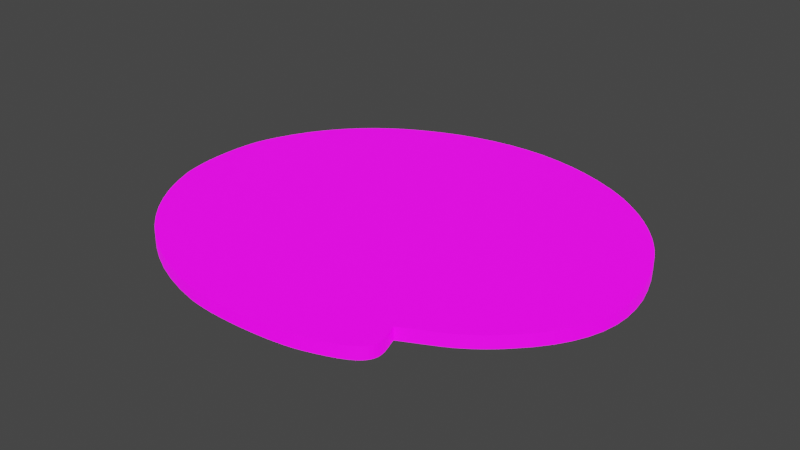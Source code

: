 # Source: UVMap.blend  (saved by Blender 2.93.20; exported with 4.5.12 LTS)
import bpy
from mathutils import Matrix  # noqa: F401  (used for matrix-valued properties, if any)

bpy.ops.wm.read_factory_settings(use_empty=True)
scene = bpy.context.scene
scene.name = 'Scene'

# ---- collections
col_stencil_svg = bpy.data.collections.new('Stencil.svg'); scene.collection.children.link(col_stencil_svg)

# ---- images (referenced by path relative to the original .blend; pixels are not part of the script)
import os
ASSET_DIR = os.environ.get("B2B_ASSET_DIR", "")  # directory of the original .blend (textures are referenced by path, not embedded)
HERE = os.path.dirname(os.path.abspath(__file__))  # packed textures are extracted next to this script under _unpacked/

def load_image(name, relpath, width, height, colorspace="sRGB"):
    """Load a texture the original file referenced (path relative to the .blend, or extracted next to this script)."""
    p = next((c for c in (os.path.join(HERE, relpath), os.path.join(ASSET_DIR, relpath)) if relpath and os.path.exists(c)), "")
    if p:
        img = bpy.data.images.load(p, check_existing=True)
        img.name = name
    else:  # same state as the original file: an image datablock whose file is absent (Cycles renders it pink)
        img = bpy.data.images.new(name, width, height)
        img.source = "FILE"
        img.filepath = "//" + (relpath or name)
    img.colorspace_settings.name = colorspace
    return img
img_icon_png = load_image('Icon.png', 'Icon.png', 1024, 1024, 'sRGB')

# ---- materials (node trees are filled in below, after node groups)
mat_svgmat_003 = bpy.data.materials.new('SVGMat.003')
mat_svgmat_003.use_transparent_shadow = False
mat_svgmat_003.diffuse_color = (0.0, 0.0, 0.0, 1.0)

# ---- material node trees
mat_svgmat_003.use_nodes = True; mat_svgmat_003.node_tree.nodes.clear()
_N = mat_svgmat_003.node_tree.nodes; _L = mat_svgmat_003.node_tree.links
n0 = _N.new('ShaderNodeBsdfPrincipled'); n0.name = 'Principled BSDF'; n0.location = (10, 300)
n0.distribution = 'GGX'
n0.subsurface_method = 'BURLEY'
n0.inputs[3].default_value = 1.45
n0.inputs[28].default_value = 1.0
n1 = _N.new('ShaderNodeOutputMaterial'); n1.name = 'Material Output'; n1.location = (300, 300)
n2 = _N.new('ShaderNodeTexImage'); n2.name = 'Image Texture'; n2.location = (-280, 280)
n2.image = img_icon_png
n3 = _N.new('ShaderNodeTexImage'); n3.name = 'Image Texture.001'; n3.location = (-280, -60)
n3.image = img_icon_png
_L.new(n0.outputs[0], n1.inputs[0])
_L.new(n2.outputs[0], n0.inputs[0])
_L.new(n3.outputs[0], n0.inputs[27])
n1.is_active_output = True

# ---- world
world_world = bpy.data.worlds.new('World'); scene.world = world_world
world_world.use_nodes = True; world_world.node_tree.nodes.clear()
_N = world_world.node_tree.nodes; _L = world_world.node_tree.links
n0 = _N.new('ShaderNodeOutputWorld'); n0.name = 'World Output'; n0.location = (300, 300)
n1 = _N.new('ShaderNodeBackground'); n1.name = 'Background'; n1.location = (10, 300)
n1.inputs[0].default_value = (0.05088, 0.05088, 0.05088, 1.0)
_L.new(n1.outputs[0], n0.inputs[0])
n0.is_active_output = True
world_world.color = (0.05088, 0.05088, 0.05088)
world_world.use_sun_shadow = False
world_world.sun_shadow_jitter_overblur = 0.0

# ---- meshes
me_path24_001 = bpy.data.meshes.new('path24.001')
me_path24_001.from_pydata([(0.01716, 0.002599, 0.0), (0.01504, 0.002937, 0.0005), (0.01348, 0.003463, 0.0005), (0.012, 0.004098, 0.0005), (0.0106, 0.004838, 0.0005), (0.009281, 0.005679, 0.0005), (0.008055, 0.006616, 0.0005), (0.006923, 0.007645, 0.0005), (0.005893, 0.008761, 0.0005), (0.004968, 0.009962, 0.0005), (0.004154, 0.01124, 0.0005), (0.003457, 0.0126, 0.0005), (0.00288, 0.01402, 0.0005), (0.002694, 0.01463, 0.0005), (0.00254, 0.01531, 0.0005), (0.002417, 0.01604, 0.0005), (0.002325, 0.01681, 0.0005), (0.002265, 0.01761, 0.0005), (0.002236, 0.01842, 0.0005), (0.00224, 0.01923, 0.0005), (0.002276, 0.02002, 0.0005), (0.002345, 0.02079, 0.0005), (0.002446, 0.0215, 0.0005), (0.002581, 0.02216, 0.0005), (0.002749, 0.02275, 0.0005), (0.003167, 0.02387, 0.0005), (0.003645, 0.02495, 0.0005), (0.004182, 0.02597, 0.0005), (0.00478, 0.02695, 0.0005), (0.005437, 0.02787, 0.0005), (0.006153, 0.02874, 0.0005), (0.006928, 0.02957, 0.0005), (0.007761, 0.03034, 0.0005), (0.008653, 0.03106, 0.0005), (0.009603, 0.03173, 0.0005), (0.01061, 0.03235, 0.0005), (0.01168, 0.03291, 0.0005), (0.01318, 0.03359, 0.0005), (0.0147, 0.03414, 0.0005), (0.01623, 0.03457, 0.0005), (0.01777, 0.03488, 0.0005), (0.01931, 0.03507, 0.0005), (0.02085, 0.03513, 0.0005), (0.0224, 0.03508, 0.0005), (0.02394, 0.03489, 0.0005), (0.02548, 0.03459, 0.0005), (0.02702, 0.03416, 0.0005), (0.02855, 0.03361, 0.0005), (0.03006, 0.03294, 0.0005), (0.03089, 0.03251, 0.0005), (0.0317, 0.03203, 0.0005), (0.03249, 0.0315, 0.0005), (0.03325, 0.03092, 0.0005), (0.03399, 0.03032, 0.0005), (0.03469, 0.02968, 0.0005), (0.03535, 0.02901, 0.0005), (0.03596, 0.02831, 0.0005), (0.03653, 0.0276, 0.0005), (0.03704, 0.02687, 0.0005), (0.0375, 0.02614, 0.0005), (0.03789, 0.0254, 0.0005), (0.03853, 0.02395, 0.0005), (0.03902, 0.02257, 0.0005), (0.03938, 0.02125, 0.0005), (0.03958, 0.01998, 0.0005), (0.03965, 0.01875, 0.0005), (0.03957, 0.01757, 0.0005), (0.03934, 0.01642, 0.0005), (0.03896, 0.0153, 0.0005), (0.03844, 0.01422, 0.0005), (0.03777, 0.01315, 0.0005), (0.03695, 0.01211, 0.0005), (0.03598, 0.01108, 0.0005), (0.03567, 0.01078, 0.0005), (0.03536, 0.01049, 0.0005), (0.03505, 0.01022, 0.0005), (0.03475, 0.009968, 0.0005), (0.03444, 0.009726, 0.0005), (0.03413, 0.009496, 0.0005), (0.03381, 0.009277, 0.0005), (0.03349, 0.009068, 0.0005), (0.03316, 0.008868, 0.0005), (0.03282, 0.008676, 0.0005), (0.03247, 0.00849, 0.0005), (0.03211, 0.00831, 0.0005), (0.03183, 0.008173, 0.0005), (0.03156, 0.008041, 0.0005), (0.0313, 0.007916, 0.0005), (0.03106, 0.007797, 0.0005), (0.03083, 0.007688, 0.0005), (0.03062, 0.007588, 0.0005), (0.03044, 0.0075, 0.0005), (0.03029, 0.007424, 0.0005), (0.03016, 0.007361, 0.0005), (0.03006, 0.007314, 0.0005), (0.03, 0.007283, 0.0005), (0.02997, 0.00727, 0.0005), (0.02996, 0.007259, 0.0005), (0.02996, 0.007233, 0.0005), (0.02997, 0.007195, 0.0005), (0.02998, 0.007146, 0.0005), (0.02999, 0.007085, 0.0005), (0.03001, 0.007015, 0.0005), (0.03004, 0.006936, 0.0005), (0.03007, 0.006849, 0.0005), (0.0301, 0.006755, 0.0005), (0.03013, 0.006656, 0.0005), (0.03017, 0.006552, 0.0005), (0.03021, 0.006444, 0.0005), (0.03034, 0.006027, 0.0005), (0.03041, 0.005648, 0.0005), (0.03041, 0.0053, 0.0005), (0.03034, 0.004981, 0.0005), (0.03018, 0.004684, 0.0005), (0.02994, 0.004405, 0.0005), (0.02961, 0.00414, 0.0005), (0.02919, 0.003884, 0.0005), (0.02867, 0.003632, 0.0005), (0.02804, 0.003379, 0.0005), (0.02731, 0.003121, 0.0005), (0.02646, 0.002854, 0.0005), (0.02584, 0.002695, 0.0005), (0.02513, 0.002558, 0.0005), (0.02433, 0.002444, 0.0005), (0.02347, 0.002353, 0.0005), (0.02256, 0.002285, 0.0005), (0.02164, 0.002241, 0.0005), (0.02071, 0.002222, 0.0005), (0.01979, 0.002229, 0.0005), (0.01891, 0.002262, 0.0005), (0.01808, 0.002322, 0.0005), (0.01733, 0.002409, 0.0005), (0.01667, 0.002524, 0.0005), (0.01716, 0.002599, 0.0), (0.01716, 0.002599, 0.0), (0.01716, 0.002599, 0.0), (0.01716, 0.002599, 0.0), (0.01716, 0.002599, 0.0), (0.01716, 0.002599, 0.0), (0.01716, 0.002599, 0.0), (0.01716, 0.002599, 0.0), (0.01716, 0.002599, 0.0), (0.01716, 0.002599, 0.0), (0.01716, 0.002599, 0.0), (0.01617, 0.002449, 0.0), (0.01504, 0.002937, -0.0005), (0.01348, 0.003463, -0.0005), (0.012, 0.004098, -0.0005), (0.0106, 0.004838, -0.0005), (0.009281, 0.005679, -0.0005), (0.008055, 0.006616, -0.0005), (0.006923, 0.007645, -0.0005), (0.005893, 0.008761, -0.0005), (0.004968, 0.009962, -0.0005), (0.004154, 0.01124, -0.0005), (0.003457, 0.0126, -0.0005), (0.00288, 0.01402, -0.0005), (0.002694, 0.01463, -0.0005), (0.00254, 0.01531, -0.0005), (0.002417, 0.01604, -0.0005), (0.002325, 0.01681, -0.0005), (0.002265, 0.01761, -0.0005), (0.002236, 0.01842, -0.0005), (0.00224, 0.01923, -0.0005), (0.002276, 0.02002, -0.0005), (0.002345, 0.02079, -0.0005), (0.002446, 0.0215, -0.0005), (0.002581, 0.02216, -0.0005), (0.002749, 0.02275, -0.0005), (0.003167, 0.02387, -0.0005), (0.003645, 0.02495, -0.0005), (0.004182, 0.02597, -0.0005), (0.00478, 0.02695, -0.0005), (0.005437, 0.02787, -0.0005), (0.006153, 0.02874, -0.0005), (0.006928, 0.02957, -0.0005), (0.007761, 0.03034, -0.0005), (0.008653, 0.03106, -0.0005), (0.009603, 0.03173, -0.0005), (0.01061, 0.03235, -0.0005), (0.01168, 0.03291, -0.0005), (0.01318, 0.03359, -0.0005), (0.0147, 0.03414, -0.0005), (0.01623, 0.03457, -0.0005), (0.01777, 0.03488, -0.0005), (0.01931, 0.03507, -0.0005), (0.02085, 0.03513, -0.0005), (0.0224, 0.03508, -0.0005), (0.02394, 0.03489, -0.0005), (0.02548, 0.03459, -0.0005), (0.02702, 0.03416, -0.0005), (0.02855, 0.03361, -0.0005), (0.03006, 0.03294, -0.0005), (0.03089, 0.03251, -0.0005), (0.0317, 0.03203, -0.0005), (0.03249, 0.0315, -0.0005), (0.03325, 0.03092, -0.0005), (0.03399, 0.03032, -0.0005), (0.03469, 0.02968, -0.0005), (0.03535, 0.02901, -0.0005), (0.03596, 0.02831, -0.0005), (0.03653, 0.0276, -0.0005), (0.03704, 0.02687, -0.0005), (0.0375, 0.02614, -0.0005), (0.03789, 0.0254, -0.0005), (0.03853, 0.02395, -0.0005), (0.03902, 0.02257, -0.0005), (0.03938, 0.02125, -0.0005), (0.03958, 0.01998, -0.0005), (0.03965, 0.01875, -0.0005), (0.03957, 0.01757, -0.0005), (0.03934, 0.01642, -0.0005), (0.03896, 0.0153, -0.0005), (0.03844, 0.01422, -0.0005), (0.03777, 0.01315, -0.0005), (0.03695, 0.01211, -0.0005), (0.03598, 0.01108, -0.0005), (0.03567, 0.01078, -0.0005), (0.03536, 0.01049, -0.0005), (0.03505, 0.01022, -0.0005), (0.03475, 0.009968, -0.0005), (0.03444, 0.009726, -0.0005), (0.03413, 0.009496, -0.0005), (0.03381, 0.009277, -0.0005), (0.03349, 0.009068, -0.0005), (0.03316, 0.008868, -0.0005), (0.03282, 0.008676, -0.0005), (0.03247, 0.00849, -0.0005), (0.03211, 0.00831, -0.0005), (0.03183, 0.008173, -0.0005), (0.03156, 0.008041, -0.0005), (0.0313, 0.007916, -0.0005), (0.03106, 0.007797, -0.0005), (0.03083, 0.007688, -0.0005), (0.03062, 0.007588, -0.0005), (0.03044, 0.0075, -0.0005), (0.03029, 0.007424, -0.0005), (0.03016, 0.007361, -0.0005), (0.03006, 0.007314, -0.0005), (0.03, 0.007283, -0.0005), (0.02997, 0.00727, -0.0005), (0.02996, 0.007259, -0.0005), (0.02996, 0.007233, -0.0005), (0.02997, 0.007195, -0.0005), (0.02998, 0.007146, -0.0005), (0.02999, 0.007085, -0.0005), (0.03001, 0.007015, -0.0005), (0.03004, 0.006936, -0.0005), (0.03007, 0.006849, -0.0005), (0.0301, 0.006755, -0.0005), (0.03013, 0.006656, -0.0005), (0.03017, 0.006552, -0.0005), (0.03021, 0.006444, -0.0005), (0.03034, 0.006027, -0.0005), (0.03041, 0.005648, -0.0005), (0.03041, 0.0053, -0.0005), (0.03034, 0.004981, -0.0005), (0.03018, 0.004684, -0.0005), (0.02994, 0.004405, -0.0005), (0.02961, 0.00414, -0.0005), (0.02919, 0.003884, -0.0005), (0.02867, 0.003632, -0.0005), (0.02804, 0.003379, -0.0005), (0.02731, 0.003121, -0.0005), (0.02646, 0.002854, -0.0005), (0.02584, 0.002695, -0.0005), (0.02513, 0.002558, -0.0005), (0.02433, 0.002444, -0.0005), (0.02347, 0.002353, -0.0005), (0.02256, 0.002285, -0.0005), (0.02164, 0.002241, -0.0005), (0.02071, 0.002222, -0.0005), (0.01979, 0.002229, -0.0005), (0.01891, 0.002262, -0.0005), (0.01808, 0.002322, -0.0005), (0.01733, 0.002409, -0.0005), (0.01667, 0.002524, -0.0005), (0.01617, 0.002449, 0.0), (0.01617, 0.002449, 0.0), (0.01617, 0.002449, 0.0), (0.01617, 0.002449, 0.0), (0.01617, 0.002449, 0.0), (0.01617, 0.002449, 0.0), (0.01617, 0.002449, 0.0), (0.01617, 0.002449, 0.0), (0.01617, 0.002449, 0.0), (0.01617, 0.002449, 0.0), (0.01617, 0.002449, 0.0)], [], [(41, 43, 42), (41, 44, 43), (40, 44, 41), (40, 45, 44), (39, 45, 40), (39, 46, 45), (38, 46, 39), (38, 47, 46), (37, 47, 38), (37, 48, 47), (36, 48, 37), (36, 49, 48), (35, 49, 36), (35, 50, 49), (34, 50, 35), (34, 51, 50), (33, 51, 34), (33, 52, 51), (32, 52, 33), (32, 53, 52), (31, 53, 32), (31, 54, 53), (31, 55, 54), (30, 55, 31), (30, 56, 55), (29, 56, 30), (29, 57, 56), (28, 57, 29), (28, 58, 57), (27, 58, 28), (27, 59, 58), (27, 60, 59), (26, 60, 27), (26, 61, 60), (25, 61, 26), (25, 62, 61), (24, 62, 25), (23, 62, 24), (23, 63, 62), (22, 63, 23), (21, 63, 22), (21, 64, 63), (20, 64, 21), (19, 64, 20), (19, 65, 64), (18, 65, 19), (18, 66, 65), (17, 66, 18), (16, 66, 17), (16, 67, 66), (15, 67, 16), (15, 68, 67), (14, 68, 15), (13, 68, 14), (13, 69, 68), (12, 69, 13), (12, 70, 69), (11, 70, 12), (11, 71, 70), (10, 71, 11), (10, 72, 71), (9, 72, 10), (9, 73, 72), (9, 74, 73), (9, 75, 74), (9, 76, 75), (9, 77, 76), (8, 77, 9), (8, 78, 77), (8, 79, 78), (8, 80, 79), (8, 81, 80), (8, 82, 81), (7, 82, 8), (7, 83, 82), (7, 84, 83), (7, 85, 84), (7, 86, 85), (7, 87, 86), (7, 88, 87), (7, 89, 88), (7, 90, 89), (6, 90, 7), (6, 91, 90), (6, 92, 91), (6, 93, 92), (6, 94, 93), (6, 95, 94), (6, 96, 95), (6, 97, 96), (6, 98, 97), (6, 99, 98), (6, 100, 99), (6, 101, 100), (6, 102, 101), (6, 103, 102), (6, 104, 103), (6, 105, 104), (6, 106, 105), (6, 107, 106), (5, 107, 6), (5, 108, 107), (5, 109, 108), (5, 110, 109), (4, 110, 5), (4, 111, 110), (4, 112, 111), (4, 113, 112), (3, 113, 4), (3, 114, 113), (3, 115, 114), (3, 116, 115), (2, 116, 3), (2, 117, 116), (2, 118, 117), (1, 118, 2), (1, 119, 118), (1, 120, 119), (132, 120, 1), (132, 121, 120), (132, 122, 121), (132, 123, 122), (131, 123, 132), (131, 124, 123), (130, 124, 131), (130, 125, 124), (129, 125, 130), (129, 126, 125), (128, 126, 129), (128, 127, 126), (185, 186, 187), (185, 187, 188), (184, 185, 188), (184, 188, 189), (183, 184, 189), (183, 189, 190), (182, 183, 190), (182, 190, 191), (181, 182, 191), (181, 191, 192), (180, 181, 192), (180, 192, 193), (179, 180, 193), (179, 193, 194), (178, 179, 194), (178, 194, 195), (177, 178, 195), (177, 195, 196), (176, 177, 196), (176, 196, 197), (175, 176, 197), (175, 197, 198), (175, 198, 199), (174, 175, 199), (174, 199, 200), (173, 174, 200), (173, 200, 201), (172, 173, 201), (172, 201, 202), (171, 172, 202), (171, 202, 203), (171, 203, 204), (170, 171, 204), (170, 204, 205), (169, 170, 205), (169, 205, 206), (168, 169, 206), (167, 168, 206), (167, 206, 207), (166, 167, 207), (165, 166, 207), (165, 207, 208), (164, 165, 208), (163, 164, 208), (163, 208, 209), (162, 163, 209), (162, 209, 210), (161, 162, 210), (160, 161, 210), (160, 210, 211), (159, 160, 211), (159, 211, 212), (158, 159, 212), (157, 158, 212), (157, 212, 213), (156, 157, 213), (156, 213, 214), (155, 156, 214), (155, 214, 215), (154, 155, 215), (154, 215, 216), (153, 154, 216), (153, 216, 217), (153, 217, 218), (153, 218, 219), (153, 219, 220), (153, 220, 221), (152, 153, 221), (152, 221, 222), (152, 222, 223), (152, 223, 224), (152, 224, 225), (152, 225, 226), (151, 152, 226), (151, 226, 227), (151, 227, 228), (151, 228, 229), (151, 229, 230), (151, 230, 231), (151, 231, 232), (151, 232, 233), (151, 233, 234), (150, 151, 234), (150, 234, 235), (150, 235, 236), (150, 236, 237), (150, 237, 238), (150, 238, 239), (150, 239, 240), (150, 240, 241), (150, 241, 242), (150, 242, 243), (150, 243, 244), (150, 244, 245), (150, 245, 246), (150, 246, 247), (150, 247, 248), (150, 248, 249), (150, 249, 250), (150, 250, 251), (149, 150, 251), (149, 251, 252), (149, 252, 253), (149, 253, 254), (148, 149, 254), (148, 254, 255), (148, 255, 256), (148, 256, 257), (147, 148, 257), (147, 257, 258), (147, 258, 259), (147, 259, 260), (146, 147, 260), (146, 260, 261), (146, 261, 262), (145, 146, 262), (145, 262, 263), (145, 263, 264), (276, 145, 264), (276, 264, 265), (276, 265, 266), (276, 266, 267), (275, 276, 267), (275, 267, 268), (274, 275, 268), (274, 268, 269), (273, 274, 269), (273, 269, 270), (272, 273, 270), (272, 270, 271), (41, 42, 186, 185), (42, 43, 187, 186), (43, 44, 188, 187), (40, 41, 185, 184), (44, 45, 189, 188), (39, 40, 184, 183), (45, 46, 190, 189), (38, 39, 183, 182), (46, 47, 191, 190), (37, 38, 182, 181), (47, 48, 192, 191), (36, 37, 181, 180), (48, 49, 193, 192), (35, 36, 180, 179), (49, 50, 194, 193), (34, 35, 179, 178), (50, 51, 195, 194), (33, 34, 178, 177), (51, 52, 196, 195), (32, 33, 177, 176), (52, 53, 197, 196), (31, 32, 176, 175), (53, 54, 198, 197), (54, 55, 199, 198), (30, 31, 175, 174), (55, 56, 200, 199), (29, 30, 174, 173), (56, 57, 201, 200), (28, 29, 173, 172), (57, 58, 202, 201), (27, 28, 172, 171), (58, 59, 203, 202), (59, 60, 204, 203), (26, 27, 171, 170), (60, 61, 205, 204), (25, 26, 170, 169), (61, 62, 206, 205), (24, 25, 169, 168), (23, 24, 168, 167), (62, 63, 207, 206), (22, 23, 167, 166), (21, 22, 166, 165), (63, 64, 208, 207), (20, 21, 165, 164), (19, 20, 164, 163), (64, 65, 209, 208), (18, 19, 163, 162), (65, 66, 210, 209), (17, 18, 162, 161), (16, 17, 161, 160), (66, 67, 211, 210), (15, 16, 160, 159), (67, 68, 212, 211), (14, 15, 159, 158), (13, 14, 158, 157), (68, 69, 213, 212), (12, 13, 157, 156), (69, 70, 214, 213), (11, 12, 156, 155), (70, 71, 215, 214), (10, 11, 155, 154), (71, 72, 216, 215), (9, 10, 154, 153), (72, 73, 217, 216), (73, 74, 218, 217), (74, 75, 219, 218), (75, 76, 220, 219), (76, 77, 221, 220), (8, 9, 153, 152), (77, 78, 222, 221), (78, 79, 223, 222), (79, 80, 224, 223), (80, 81, 225, 224), (81, 82, 226, 225), (7, 8, 152, 151), (82, 83, 227, 226), (83, 84, 228, 227), (84, 85, 229, 228), (85, 86, 230, 229), (86, 87, 231, 230), (87, 88, 232, 231), (88, 89, 233, 232), (89, 90, 234, 233), (6, 7, 151, 150), (90, 91, 235, 234), (91, 92, 236, 235), (92, 93, 237, 236), (93, 94, 238, 237), (94, 95, 239, 238), (95, 96, 240, 239), (96, 97, 241, 240), (97, 98, 242, 241), (98, 99, 243, 242), (99, 100, 244, 243), (100, 101, 245, 244), (101, 102, 246, 245), (102, 103, 247, 246), (103, 104, 248, 247), (104, 105, 249, 248), (105, 106, 250, 249), (106, 107, 251, 250), (5, 6, 150, 149), (107, 108, 252, 251), (108, 109, 253, 252), (109, 110, 254, 253), (4, 5, 149, 148), (110, 111, 255, 254), (111, 112, 256, 255), (112, 113, 257, 256), (3, 4, 148, 147), (113, 114, 258, 257), (114, 115, 259, 258), (115, 116, 260, 259), (2, 3, 147, 146), (116, 117, 261, 260), (117, 118, 262, 261), (1, 2, 146, 145), (118, 119, 263, 262), (119, 120, 264, 263), (132, 1, 145, 276), (120, 121, 265, 264), (121, 122, 266, 265), (122, 123, 267, 266), (131, 132, 276, 275), (123, 124, 268, 267), (130, 131, 275, 274), (124, 125, 269, 268), (129, 130, 274, 273), (125, 126, 270, 269), (128, 129, 273, 272), (127, 128, 272, 271), (126, 127, 271, 270)])
_uv = me_path24_001.uv_layers.new(name='UVMap')
_uv.uv.foreach_set('vector', [0.4572, 0.9334, 0.5288, 0.9335, 0.493, 0.935, 0.4572, 0.9334, 0.5646, 0.9287, 0.5288, 0.9335, 0.4215, 0.9285, 0.5646, 0.9287, 0.4572, 0.9334, 0.4215, 0.9285, 0.6002, 0.9207, 0.5646, 0.9287, 0.3859, 0.9203, 0.6002, 0.9207, 0.4215, 0.9285, 0.3859, 0.9203, 0.6358, 0.9095, 0.6002, 0.9207, 0.3505, 0.909, 0.6358, 0.9095, 0.3859, 0.9203, 0.3505, 0.909, 0.6711, 0.8951, 0.6358, 0.9095, 0.3153, 0.8944, 0.6711, 0.8951, 0.3505, 0.909, 0.3153, 0.8944, 0.7062, 0.8774, 0.6711, 0.8951, 0.2804, 0.8766, 0.7062, 0.8774, 0.3153, 0.8944, 0.2804, 0.8766, 0.7253, 0.866, 0.7062, 0.8774, 0.2558, 0.8618, 0.7253, 0.866, 0.2804, 0.8766, 0.2558, 0.8618, 0.7441, 0.8533, 0.7253, 0.866, 0.2324, 0.8455, 0.7441, 0.8533, 0.2558, 0.8618, 0.2324, 0.8455, 0.7624, 0.8394, 0.7441, 0.8533, 0.2104, 0.828, 0.7624, 0.8394, 0.2324, 0.8455, 0.2104, 0.828, 0.7801, 0.8244, 0.7624, 0.8394, 0.1897, 0.809, 0.7801, 0.8244, 0.2104, 0.828, 0.1897, 0.809, 0.7971, 0.8084, 0.7801, 0.8244, 0.1704, 0.7887, 0.7971, 0.8084, 0.1897, 0.809, 0.1704, 0.7887, 0.8133, 0.7916, 0.7971, 0.8084, 0.1704, 0.7887, 0.8286, 0.774, 0.8133, 0.7916, 0.1525, 0.7671, 0.8286, 0.774, 0.1704, 0.7887, 0.1525, 0.7671, 0.8429, 0.7558, 0.8286, 0.774, 0.1359, 0.7441, 0.8429, 0.7558, 0.1525, 0.7671, 0.1359, 0.7441, 0.856, 0.7371, 0.8429, 0.7558, 0.1207, 0.7198, 0.856, 0.7371, 0.1359, 0.7441, 0.1207, 0.7198, 0.8679, 0.718, 0.856, 0.7371, 0.1069, 0.6942, 0.8679, 0.718, 0.1207, 0.7198, 0.1069, 0.6942, 0.8784, 0.6986, 0.8679, 0.718, 0.1069, 0.6942, 0.8875, 0.6791, 0.8784, 0.6986, 0.09441, 0.6673, 0.8875, 0.6791, 0.1069, 0.6942, 0.09441, 0.6673, 0.9023, 0.6412, 0.8875, 0.6791, 0.08334, 0.6391, 0.9023, 0.6412, 0.09441, 0.6673, 0.08334, 0.6391, 0.9138, 0.6049, 0.9023, 0.6412, 0.07366, 0.6096, 0.9138, 0.6049, 0.08334, 0.6391, 0.06977, 0.5942, 0.9138, 0.6049, 0.07366, 0.6096, 0.06977, 0.5942, 0.922, 0.5701, 0.9138, 0.6049, 0.06666, 0.5768, 0.922, 0.5701, 0.06977, 0.5942, 0.06431, 0.558, 0.922, 0.5701, 0.06666, 0.5768, 0.06431, 0.558, 0.9268, 0.5367, 0.922, 0.5701, 0.06272, 0.5379, 0.9268, 0.5367, 0.06431, 0.558, 0.06188, 0.5171, 0.9268, 0.5367, 0.06272, 0.5379, 0.06188, 0.5171, 0.9282, 0.5044, 0.9268, 0.5367, 0.06179, 0.4959, 0.9282, 0.5044, 0.06188, 0.5171, 0.06179, 0.4959, 0.9263, 0.4733, 0.9282, 0.5044, 0.06245, 0.4745, 0.9263, 0.4733, 0.06179, 0.4959, 0.06384, 0.4535, 0.9263, 0.4733, 0.06245, 0.4745, 0.06384, 0.4535, 0.9211, 0.4432, 0.9263, 0.4733, 0.06597, 0.4332, 0.9211, 0.4432, 0.06384, 0.4535, 0.06597, 0.4332, 0.9124, 0.4139, 0.9211, 0.4432, 0.06882, 0.414, 0.9124, 0.4139, 0.06597, 0.4332, 0.0724, 0.3962, 0.9124, 0.4139, 0.06882, 0.414, 0.0724, 0.3962, 0.9003, 0.3853, 0.9124, 0.4139, 0.0767, 0.3801, 0.9003, 0.3853, 0.0724, 0.3962, 0.0767, 0.3801, 0.8847, 0.3574, 0.9003, 0.3853, 0.09006, 0.3427, 0.8847, 0.3574, 0.0767, 0.3801, 0.09006, 0.3427, 0.8658, 0.3299, 0.8847, 0.3574, 0.1062, 0.3071, 0.8658, 0.3299, 0.09006, 0.3427, 0.1062, 0.3071, 0.8433, 0.3027, 0.8658, 0.3299, 0.1251, 0.2735, 0.8433, 0.3027, 0.1062, 0.3071, 0.1251, 0.2735, 0.8361, 0.2949, 0.8433, 0.3027, 0.1251, 0.2735, 0.829, 0.2874, 0.8361, 0.2949, 0.1251, 0.2735, 0.8219, 0.2803, 0.829, 0.2874, 0.1251, 0.2735, 0.8148, 0.2736, 0.8219, 0.2803, 0.1251, 0.2735, 0.8076, 0.2673, 0.8148, 0.2736, 0.1465, 0.2419, 0.8076, 0.2673, 0.1251, 0.2735, 0.1465, 0.2419, 0.8004, 0.2613, 0.8076, 0.2673, 0.1465, 0.2419, 0.7931, 0.2555, 0.8004, 0.2613, 0.1465, 0.2419, 0.7856, 0.25, 0.7931, 0.2555, 0.1465, 0.2419, 0.778, 0.2447, 0.7856, 0.25, 0.1465, 0.2419, 0.7702, 0.2397, 0.778, 0.2447, 0.1703, 0.2126, 0.7702, 0.2397, 0.1465, 0.2419, 0.1703, 0.2126, 0.7621, 0.2348, 0.7702, 0.2397, 0.1703, 0.2126, 0.7538, 0.2301, 0.7621, 0.2348, 0.1703, 0.2126, 0.7472, 0.2265, 0.7538, 0.2301, 0.1703, 0.2126, 0.7409, 0.223, 0.7472, 0.2265, 0.1703, 0.2126, 0.7349, 0.2197, 0.7409, 0.223, 0.1703, 0.2126, 0.7293, 0.2166, 0.7349, 0.2197, 0.1703, 0.2126, 0.724, 0.2137, 0.7293, 0.2166, 0.1703, 0.2126, 0.7193, 0.2111, 0.724, 0.2137, 0.1965, 0.1856, 0.7193, 0.2111, 0.1703, 0.2126, 0.1965, 0.1856, 0.7151, 0.2088, 0.7193, 0.2111, 0.1965, 0.1856, 0.7114, 0.2068, 0.7151, 0.2088, 0.1965, 0.1856, 0.7085, 0.2051, 0.7114, 0.2068, 0.1965, 0.1856, 0.7062, 0.2039, 0.7085, 0.2051, 0.1965, 0.1856, 0.7047, 0.2031, 0.7062, 0.2039, 0.1965, 0.1856, 0.7041, 0.2027, 0.7047, 0.2031, 0.1965, 0.1856, 0.704, 0.2024, 0.7041, 0.2027, 0.1965, 0.1856, 0.704, 0.2018, 0.704, 0.2024, 0.1965, 0.1856, 0.7041, 0.2008, 0.704, 0.2018, 0.1965, 0.1856, 0.7043, 0.1995, 0.7041, 0.2008, 0.1965, 0.1856, 0.7047, 0.1979, 0.7043, 0.1995, 0.1965, 0.1856, 0.7051, 0.196, 0.7047, 0.1979, 0.1965, 0.1856, 0.7057, 0.194, 0.7051, 0.196, 0.1965, 0.1856, 0.7063, 0.1917, 0.7057, 0.194, 0.1965, 0.1856, 0.707, 0.1892, 0.7063, 0.1917, 0.1965, 0.1856, 0.7078, 0.1866, 0.707, 0.1892, 0.1965, 0.1856, 0.7087, 0.1839, 0.7078, 0.1866, 0.225, 0.1609, 0.7087, 0.1839, 0.1965, 0.1856, 0.225, 0.1609, 0.7096, 0.181, 0.7087, 0.1839, 0.225, 0.1609, 0.7127, 0.1701, 0.7096, 0.181, 0.225, 0.1609, 0.7143, 0.1601, 0.7127, 0.1701, 0.2555, 0.1388, 0.7143, 0.1601, 0.225, 0.1609, 0.2555, 0.1388, 0.7143, 0.151, 0.7143, 0.1601, 0.2555, 0.1388, 0.7126, 0.1426, 0.7143, 0.151, 0.2555, 0.1388, 0.709, 0.1348, 0.7126, 0.1426, 0.2879, 0.1194, 0.709, 0.1348, 0.2555, 0.1388, 0.2879, 0.1194, 0.7035, 0.1275, 0.709, 0.1348, 0.2879, 0.1194, 0.6959, 0.1205, 0.7035, 0.1275, 0.2879, 0.1194, 0.6861, 0.1138, 0.6959, 0.1205, 0.3223, 0.1027, 0.6861, 0.1138, 0.2879, 0.1194, 0.3223, 0.1027, 0.674, 0.1071, 0.6861, 0.1138, 0.3223, 0.1027, 0.6595, 0.1005, 0.674, 0.1071, 0.3584, 0.08887, 0.6595, 0.1005, 0.3223, 0.1027, 0.3584, 0.08887, 0.6425, 0.09371, 0.6595, 0.1005, 0.3584, 0.08887, 0.6228, 0.08667, 0.6425, 0.09371, 0.3961, 0.07802, 0.6228, 0.08667, 0.3584, 0.08887, 0.3961, 0.07802, 0.6085, 0.08251, 0.6228, 0.08667, 0.3961, 0.07802, 0.5919, 0.07892, 0.6085, 0.08251, 0.3961, 0.07802, 0.5734, 0.07591, 0.5919, 0.07892, 0.4114, 0.07499, 0.5734, 0.07591, 0.3961, 0.07802, 0.4114, 0.07499, 0.5535, 0.0735, 0.5734, 0.07591, 0.4288, 0.07269, 0.5535, 0.0735, 0.4114, 0.07499, 0.4288, 0.07269, 0.5326, 0.07172, 0.5535, 0.0735, 0.448, 0.07112, 0.5326, 0.07172, 0.4288, 0.07269, 0.448, 0.07112, 0.5111, 0.07057, 0.5326, 0.07172, 0.4684, 0.07026, 0.5111, 0.07057, 0.448, 0.07112, 0.4684, 0.07026, 0.4896, 0.07008, 0.5111, 0.07057, 0.4572, 0.9334, 0.493, 0.935, 0.5288, 0.9335, 0.4572, 0.9334, 0.5288, 0.9335, 0.5646, 0.9287, 0.4215, 0.9285, 0.4572, 0.9334, 0.5646, 0.9287, 0.4215, 0.9285, 0.5646, 0.9287, 0.6002, 0.9207, 0.3859, 0.9203, 0.4215, 0.9285, 0.6002, 0.9207, 0.3859, 0.9203, 0.6002, 0.9207, 0.6358, 0.9095, 0.3505, 0.909, 0.3859, 0.9203, 0.6358, 0.9095, 0.3505, 0.909, 0.6358, 0.9095, 0.6711, 0.8951, 0.3153, 0.8944, 0.3505, 0.909, 0.6711, 0.8951, 0.3153, 0.8944, 0.6711, 0.8951, 0.7062, 0.8774, 0.2804, 0.8766, 0.3153, 0.8944, 0.7062, 0.8774, 0.2804, 0.8766, 0.7062, 0.8774, 0.7253, 0.866, 0.2558, 0.8618, 0.2804, 0.8766, 0.7253, 0.866, 0.2558, 0.8618, 0.7253, 0.866, 0.7441, 0.8533, 0.2324, 0.8455, 0.2558, 0.8618, 0.7441, 0.8533, 0.2324, 0.8455, 0.7441, 0.8533, 0.7624, 0.8394, 0.2104, 0.828, 0.2324, 0.8455, 0.7624, 0.8394, 0.2104, 0.828, 0.7624, 0.8394, 0.7801, 0.8244, 0.1897, 0.809, 0.2104, 0.828, 0.7801, 0.8244, 0.1897, 0.809, 0.7801, 0.8244, 0.7971, 0.8084, 0.1704, 0.7887, 0.1897, 0.809, 0.7971, 0.8084, 0.1704, 0.7887, 0.7971, 0.8084, 0.8133, 0.7916, 0.1704, 0.7887, 0.8133, 0.7916, 0.8286, 0.774, 0.1525, 0.7671, 0.1704, 0.7887, 0.8286, 0.774, 0.1525, 0.7671, 0.8286, 0.774, 0.8429, 0.7558, 0.1359, 0.7441, 0.1525, 0.7671, 0.8429, 0.7558, 0.1359, 0.7441, 0.8429, 0.7558, 0.856, 0.7371, 0.1207, 0.7198, 0.1359, 0.7441, 0.856, 0.7371, 0.1207, 0.7198, 0.856, 0.7371, 0.8679, 0.718, 0.1069, 0.6942, 0.1207, 0.7198, 0.8679, 0.718, 0.1069, 0.6942, 0.8679, 0.718, 0.8784, 0.6986, 0.1069, 0.6942, 0.8784, 0.6986, 0.8875, 0.6791, 0.09441, 0.6673, 0.1069, 0.6942, 0.8875, 0.6791, 0.09441, 0.6673, 0.8875, 0.6791, 0.9023, 0.6412, 0.08334, 0.6391, 0.09441, 0.6673, 0.9023, 0.6412, 0.08334, 0.6391, 0.9023, 0.6412, 0.9138, 0.6049, 0.07366, 0.6096, 0.08334, 0.6391, 0.9138, 0.6049, 0.06977, 0.5942, 0.07366, 0.6096, 0.9138, 0.6049, 0.06977, 0.5942, 0.9138, 0.6049, 0.922, 0.5701, 0.06666, 0.5768, 0.06977, 0.5942, 0.922, 0.5701, 0.06431, 0.558, 0.06666, 0.5768, 0.922, 0.5701, 0.06431, 0.558, 0.922, 0.5701, 0.9268, 0.5367, 0.06272, 0.5379, 0.06431, 0.558, 0.9268, 0.5367, 0.06188, 0.5171, 0.06272, 0.5379, 0.9268, 0.5367, 0.06188, 0.5171, 0.9268, 0.5367, 0.9282, 0.5044, 0.06179, 0.4959, 0.06188, 0.5171, 0.9282, 0.5044, 0.06179, 0.4959, 0.9282, 0.5044, 0.9263, 0.4733, 0.06245, 0.4745, 0.06179, 0.4959, 0.9263, 0.4733, 0.06384, 0.4535, 0.06245, 0.4745, 0.9263, 0.4733, 0.06384, 0.4535, 0.9263, 0.4733, 0.9211, 0.4432, 0.06597, 0.4332, 0.06384, 0.4535, 0.9211, 0.4432, 0.06597, 0.4332, 0.9211, 0.4432, 0.9124, 0.4139, 0.06882, 0.414, 0.06597, 0.4332, 0.9124, 0.4139, 0.0724, 0.3962, 0.06882, 0.414, 0.9124, 0.4139, 0.0724, 0.3962, 0.9124, 0.4139, 0.9003, 0.3853, 0.0767, 0.3801, 0.0724, 0.3962, 0.9003, 0.3853, 0.0767, 0.3801, 0.9003, 0.3853, 0.8847, 0.3574, 0.09006, 0.3427, 0.0767, 0.3801, 0.8847, 0.3574, 0.09006, 0.3427, 0.8847, 0.3574, 0.8658, 0.3299, 0.1062, 0.3071, 0.09006, 0.3427, 0.8658, 0.3299, 0.1062, 0.3071, 0.8658, 0.3299, 0.8433, 0.3027, 0.1251, 0.2735, 0.1062, 0.3071, 0.8433, 0.3027, 0.1251, 0.2735, 0.8433, 0.3027, 0.8361, 0.2949, 0.1251, 0.2735, 0.8361, 0.2949, 0.829, 0.2874, 0.1251, 0.2735, 0.829, 0.2874, 0.8219, 0.2803, 0.1251, 0.2735, 0.8219, 0.2803, 0.8148, 0.2736, 0.1251, 0.2735, 0.8148, 0.2736, 0.8076, 0.2673, 0.1465, 0.2419, 0.1251, 0.2735, 0.8076, 0.2673, 0.1465, 0.2419, 0.8076, 0.2673, 0.8004, 0.2613, 0.1465, 0.2419, 0.8004, 0.2613, 0.7931, 0.2555, 0.1465, 0.2419, 0.7931, 0.2555, 0.7856, 0.25, 0.1465, 0.2419, 0.7856, 0.25, 0.778, 0.2447, 0.1465, 0.2419, 0.778, 0.2447, 0.7702, 0.2397, 0.1703, 0.2126, 0.1465, 0.2419, 0.7702, 0.2397, 0.1703, 0.2126, 0.7702, 0.2397, 0.7621, 0.2348, 0.1703, 0.2126, 0.7621, 0.2348, 0.7538, 0.2301, 0.1703, 0.2126, 0.7538, 0.2301, 0.7472, 0.2265, 0.1703, 0.2126, 0.7472, 0.2265, 0.7409, 0.223, 0.1703, 0.2126, 0.7409, 0.223, 0.7349, 0.2197, 0.1703, 0.2126, 0.7349, 0.2197, 0.7293, 0.2166, 0.1703, 0.2126, 0.7293, 0.2166, 0.724, 0.2137, 0.1703, 0.2126, 0.724, 0.2137, 0.7193, 0.2111, 0.1965, 0.1856, 0.1703, 0.2126, 0.7193, 0.2111, 0.1965, 0.1856, 0.7193, 0.2111, 0.7151, 0.2088, 0.1965, 0.1856, 0.7151, 0.2088, 0.7114, 0.2068, 0.1965, 0.1856, 0.7114, 0.2068, 0.7085, 0.2051, 0.1965, 0.1856, 0.7085, 0.2051, 0.7062, 0.2039, 0.1965, 0.1856, 0.7062, 0.2039, 0.7047, 0.2031, 0.1965, 0.1856, 0.7047, 0.2031, 0.7041, 0.2027, 0.1965, 0.1856, 0.7041, 0.2027, 0.704, 0.2024, 0.1965, 0.1856, 0.704, 0.2024, 0.704, 0.2018, 0.1965, 0.1856, 0.704, 0.2018, 0.7041, 0.2008, 0.1965, 0.1856, 0.7041, 0.2008, 0.7043, 0.1995, 0.1965, 0.1856, 0.7043, 0.1995, 0.7047, 0.1979, 0.1965, 0.1856, 0.7047, 0.1979, 0.7051, 0.196, 0.1965, 0.1856, 0.7051, 0.196, 0.7057, 0.194, 0.1965, 0.1856, 0.7057, 0.194, 0.7063, 0.1917, 0.1965, 0.1856, 0.7063, 0.1917, 0.707, 0.1892, 0.1965, 0.1856, 0.707, 0.1892, 0.7078, 0.1866, 0.1965, 0.1856, 0.7078, 0.1866, 0.7087, 0.1839, 0.225, 0.1609, 0.1965, 0.1856, 0.7087, 0.1839, 0.225, 0.1609, 0.7087, 0.1839, 0.7096, 0.181, 0.225, 0.1609, 0.7096, 0.181, 0.7127, 0.1701, 0.225, 0.1609, 0.7127, 0.1701, 0.7143, 0.1601, 0.2555, 0.1388, 0.225, 0.1609, 0.7143, 0.1601, 0.2555, 0.1388, 0.7143, 0.1601, 0.7143, 0.151, 0.2555, 0.1388, 0.7143, 0.151, 0.7126, 0.1426, 0.2555, 0.1388, 0.7126, 0.1426, 0.709, 0.1348, 0.2879, 0.1194, 0.2555, 0.1388, 0.709, 0.1348, 0.2879, 0.1194, 0.709, 0.1348, 0.7035, 0.1275, 0.2879, 0.1194, 0.7035, 0.1275, 0.6959, 0.1205, 0.2879, 0.1194, 0.6959, 0.1205, 0.6861, 0.1138, 0.3223, 0.1027, 0.2879, 0.1194, 0.6861, 0.1138, 0.3223, 0.1027, 0.6861, 0.1138, 0.674, 0.1071, 0.3223, 0.1027, 0.674, 0.1071, 0.6595, 0.1005, 0.3584, 0.08887, 0.3223, 0.1027, 0.6595, 0.1005, 0.3584, 0.08887, 0.6595, 0.1005, 0.6425, 0.09371, 0.3584, 0.08887, 0.6425, 0.09371, 0.6228, 0.08667, 0.3961, 0.07802, 0.3584, 0.08887, 0.6228, 0.08667, 0.3961, 0.07802, 0.6228, 0.08667, 0.6085, 0.08251, 0.3961, 0.07802, 0.6085, 0.08251, 0.5919, 0.07892, 0.3961, 0.07802, 0.5919, 0.07892, 0.5734, 0.07591, 0.4114, 0.07499, 0.3961, 0.07802, 0.5734, 0.07591, 0.4114, 0.07499, 0.5734, 0.07591, 0.5535, 0.0735, 0.4288, 0.07269, 0.4114, 0.07499, 0.5535, 0.0735, 0.4288, 0.07269, 0.5535, 0.0735, 0.5326, 0.07172, 0.448, 0.07112, 0.4288, 0.07269, 0.5326, 0.07172, 0.448, 0.07112, 0.5326, 0.07172, 0.5111, 0.07057, 0.4684, 0.07026, 0.448, 0.07112, 0.5111, 0.07057, 0.4684, 0.07026, 0.5111, 0.07057, 0.4896, 0.07008, 0.4572, 0.9334, 0.493, 0.935, 0.493, 0.935, 0.4572, 0.9334, 0.493, 0.935, 0.5288, 0.9335, 0.5288, 0.9335, 0.493, 0.935, 0.5288, 0.9335, 0.5646, 0.9287, 0.5646, 0.9287, 0.5288, 0.9335, 0.4215, 0.9285, 0.4572, 0.9334, 0.4572, 0.9334, 0.4215, 0.9285, 0.5646, 0.9287, 0.6002, 0.9207, 0.6002, 0.9207, 0.5646, 0.9287, 0.3859, 0.9203, 0.4215, 0.9285, 0.4215, 0.9285, 0.3859, 0.9203, 0.6002, 0.9207, 0.6358, 0.9095, 0.6358, 0.9095, 0.6002, 0.9207, 0.3505, 0.909, 0.3859, 0.9203, 0.3859, 0.9203, 0.3505, 0.909, 0.6358, 0.9095, 0.6711, 0.8951, 0.6711, 0.8951, 0.6358, 0.9095, 0.3153, 0.8944, 0.3505, 0.909, 0.3505, 0.909, 0.3153, 0.8944, 0.6711, 0.8951, 0.7062, 0.8774, 0.7062, 0.8774, 0.6711, 0.8951, 0.2804, 0.8766, 0.3153, 0.8944, 0.3153, 0.8944, 0.2804, 0.8766, 0.7062, 0.8774, 0.7253, 0.866, 0.7253, 0.866, 0.7062, 0.8774, 0.2558, 0.8618, 0.2804, 0.8766, 0.2804, 0.8766, 0.2558, 0.8618, 0.7253, 0.866, 0.7441, 0.8533, 0.7441, 0.8533, 0.7253, 0.866, 0.2324, 0.8455, 0.2558, 0.8618, 0.2558, 0.8618, 0.2324, 0.8455, 0.7441, 0.8533, 0.7624, 0.8394, 0.7624, 0.8394, 0.7441, 0.8533, 0.2104, 0.828, 0.2324, 0.8455, 0.2324, 0.8455, 0.2104, 0.828, 0.7624, 0.8394, 0.7801, 0.8244, 0.7801, 0.8244, 0.7624, 0.8394, 0.1897, 0.809, 0.2104, 0.828, 0.2104, 0.828, 0.1897, 0.809, 0.7801, 0.8244, 0.7971, 0.8084, 0.7971, 0.8084, 0.7801, 0.8244, 0.1704, 0.7887, 0.1897, 0.809, 0.1897, 0.809, 0.1704, 0.7887, 0.7971, 0.8084, 0.8133, 0.7916, 0.8133, 0.7916, 0.7971, 0.8084, 0.8133, 0.7916, 0.8286, 0.774, 0.8286, 0.774, 0.8133, 0.7916, 0.1525, 0.7671, 0.1704, 0.7887, 0.1704, 0.7887, 0.1525, 0.7671, 0.8286, 0.774, 0.8429, 0.7558, 0.8429, 0.7558, 0.8286, 0.774, 0.1359, 0.7441, 0.1525, 0.7671, 0.1525, 0.7671, 0.1359, 0.7441, 0.8429, 0.7558, 0.856, 0.7371, 0.856, 0.7371, 0.8429, 0.7558, 0.1207, 0.7198, 0.1359, 0.7441, 0.1359, 0.7441, 0.1207, 0.7198, 0.856, 0.7371, 0.8679, 0.718, 0.8679, 0.718, 0.856, 0.7371, 0.1069, 0.6942, 0.1207, 0.7198, 0.1207, 0.7198, 0.1069, 0.6942, 0.8679, 0.718, 0.8784, 0.6986, 0.8784, 0.6986, 0.8679, 0.718, 0.8784, 0.6986, 0.8875, 0.6791, 0.8875, 0.6791, 0.8784, 0.6986, 0.09441, 0.6673, 0.1069, 0.6942, 0.1069, 0.6942, 0.09441, 0.6673, 0.8875, 0.6791, 0.9023, 0.6412, 0.9023, 0.6412, 0.8875, 0.6791, 0.08334, 0.6391, 0.09441, 0.6673, 0.09441, 0.6673, 0.08334, 0.6391, 0.9023, 0.6412, 0.9138, 0.6049, 0.9138, 0.6049, 0.9023, 0.6412, 0.07366, 0.6096, 0.08334, 0.6391, 0.08334, 0.6391, 0.07366, 0.6096, 0.06977, 0.5942, 0.07366, 0.6096, 0.07366, 0.6096, 0.06977, 0.5942, 0.9138, 0.6049, 0.922, 0.5701, 0.922, 0.5701, 0.9138, 0.6049, 0.06666, 0.5768, 0.06977, 0.5942, 0.06977, 0.5942, 0.06666, 0.5768, 0.06431, 0.558, 0.06666, 0.5768, 0.06666, 0.5768, 0.06431, 0.558, 0.922, 0.5701, 0.9268, 0.5367, 0.9268, 0.5367, 0.922, 0.5701, 0.06272, 0.5379, 0.06431, 0.558, 0.06431, 0.558, 0.06272, 0.5379, 0.06188, 0.5171, 0.06272, 0.5379, 0.06272, 0.5379, 0.06188, 0.5171, 0.9268, 0.5367, 0.9282, 0.5044, 0.9282, 0.5044, 0.9268, 0.5367, 0.06179, 0.4959, 0.06188, 0.5171, 0.06188, 0.5171, 0.06179, 0.4959, 0.9282, 0.5044, 0.9263, 0.4733, 0.9263, 0.4733, 0.9282, 0.5044, 0.06245, 0.4745, 0.06179, 0.4959, 0.06179, 0.4959, 0.06245, 0.4745, 0.06384, 0.4535, 0.06245, 0.4745, 0.06245, 0.4745, 0.06384, 0.4535, 0.9263, 0.4733, 0.9211, 0.4432, 0.9211, 0.4432, 0.9263, 0.4733, 0.06597, 0.4332, 0.06384, 0.4535, 0.06384, 0.4535, 0.06597, 0.4332, 0.9211, 0.4432, 0.9124, 0.4139, 0.9124, 0.4139, 0.9211, 0.4432, 0.06882, 0.414, 0.06597, 0.4332, 0.06597, 0.4332, 0.06882, 0.414, 0.0724, 0.3962, 0.06882, 0.414, 0.06882, 0.414, 0.0724, 0.3962, 0.9124, 0.4139, 0.9003, 0.3853, 0.9003, 0.3853, 0.9124, 0.4139, 0.0767, 0.3801, 0.0724, 0.3962, 0.0724, 0.3962, 0.0767, 0.3801, 0.9003, 0.3853, 0.8847, 0.3574, 0.8847, 0.3574, 0.9003, 0.3853, 0.09006, 0.3427, 0.0767, 0.3801, 0.0767, 0.3801, 0.09006, 0.3427, 0.8847, 0.3574, 0.8658, 0.3299, 0.8658, 0.3299, 0.8847, 0.3574, 0.1062, 0.3071, 0.09006, 0.3427, 0.09006, 0.3427, 0.1062, 0.3071, 0.8658, 0.3299, 0.8433, 0.3027, 0.8433, 0.3027, 0.8658, 0.3299, 0.1251, 0.2735, 0.1062, 0.3071, 0.1062, 0.3071, 0.1251, 0.2735, 0.8433, 0.3027, 0.8361, 0.2949, 0.8361, 0.2949, 0.8433, 0.3027, 0.8361, 0.2949, 0.829, 0.2874, 0.829, 0.2874, 0.8361, 0.2949, 0.829, 0.2874, 0.8219, 0.2803, 0.8219, 0.2803, 0.829, 0.2874, 0.8219, 0.2803, 0.8148, 0.2736, 0.8148, 0.2736, 0.8219, 0.2803, 0.8148, 0.2736, 0.8076, 0.2673, 0.8076, 0.2673, 0.8148, 0.2736, 0.1465, 0.2419, 0.1251, 0.2735, 0.1251, 0.2735, 0.1465, 0.2419, 0.8076, 0.2673, 0.8004, 0.2613, 0.8004, 0.2613, 0.8076, 0.2673, 0.8004, 0.2613, 0.7931, 0.2555, 0.7931, 0.2555, 0.8004, 0.2613, 0.7931, 0.2555, 0.7856, 0.25, 0.7856, 0.25, 0.7931, 0.2555, 0.7856, 0.25, 0.778, 0.2447, 0.778, 0.2447, 0.7856, 0.25, 0.778, 0.2447, 0.7702, 0.2397, 0.7702, 0.2397, 0.778, 0.2447, 0.1703, 0.2126, 0.1465, 0.2419, 0.1465, 0.2419, 0.1703, 0.2126, 0.7702, 0.2397, 0.7621, 0.2348, 0.7621, 0.2348, 0.7702, 0.2397, 0.7621, 0.2348, 0.7538, 0.2301, 0.7538, 0.2301, 0.7621, 0.2348, 0.7538, 0.2301, 0.7472, 0.2265, 0.7472, 0.2265, 0.7538, 0.2301, 0.7472, 0.2265, 0.7409, 0.223, 0.7409, 0.223, 0.7472, 0.2265, 0.7409, 0.223, 0.7349, 0.2197, 0.7349, 0.2197, 0.7409, 0.223, 0.7349, 0.2197, 0.7293, 0.2166, 0.7293, 0.2166, 0.7349, 0.2197, 0.7293, 0.2166, 0.724, 0.2137, 0.724, 0.2137, 0.7293, 0.2166, 0.724, 0.2137, 0.7193, 0.2111, 0.7193, 0.2111, 0.724, 0.2137, 0.1965, 0.1856, 0.1703, 0.2126, 0.1703, 0.2126, 0.1965, 0.1856, 0.7193, 0.2111, 0.7151, 0.2088, 0.7151, 0.2088, 0.7193, 0.2111, 0.7151, 0.2088, 0.7114, 0.2068, 0.7114, 0.2068, 0.7151, 0.2088, 0.7114, 0.2068, 0.7085, 0.2051, 0.7085, 0.2051, 0.7114, 0.2068, 0.7085, 0.2051, 0.7062, 0.2039, 0.7062, 0.2039, 0.7085, 0.2051, 0.7062, 0.2039, 0.7047, 0.2031, 0.7047, 0.2031, 0.7062, 0.2039, 0.7047, 0.2031, 0.7041, 0.2027, 0.7041, 0.2027, 0.7047, 0.2031, 0.7041, 0.2027, 0.704, 0.2024, 0.704, 0.2024, 0.7041, 0.2027, 0.704, 0.2024, 0.704, 0.2018, 0.704, 0.2018, 0.704, 0.2024, 0.704, 0.2018, 0.7041, 0.2008, 0.7041, 0.2008, 0.704, 0.2018, 0.7041, 0.2008, 0.7043, 0.1995, 0.7043, 0.1995, 0.7041, 0.2008, 0.7043, 0.1995, 0.7047, 0.1979, 0.7047, 0.1979, 0.7043, 0.1995, 0.7047, 0.1979, 0.7051, 0.196, 0.7051, 0.196, 0.7047, 0.1979, 0.7051, 0.196, 0.7057, 0.194, 0.7057, 0.194, 0.7051, 0.196, 0.7057, 0.194, 0.7063, 0.1917, 0.7063, 0.1917, 0.7057, 0.194, 0.7063, 0.1917, 0.707, 0.1892, 0.707, 0.1892, 0.7063, 0.1917, 0.707, 0.1892, 0.7078, 0.1866, 0.7078, 0.1866, 0.707, 0.1892, 0.7078, 0.1866, 0.7087, 0.1839, 0.7087, 0.1839, 0.7078, 0.1866, 0.225, 0.1609, 0.1965, 0.1856, 0.1965, 0.1856, 0.225, 0.1609, 0.7087, 0.1839, 0.7096, 0.181, 0.7096, 0.181, 0.7087, 0.1839, 0.7096, 0.181, 0.7127, 0.1701, 0.7127, 0.1701, 0.7096, 0.181, 0.7127, 0.1701, 0.7143, 0.1601, 0.7143, 0.1601, 0.7127, 0.1701, 0.2555, 0.1388, 0.225, 0.1609, 0.225, 0.1609, 0.2555, 0.1388, 0.7143, 0.1601, 0.7143, 0.151, 0.7143, 0.151, 0.7143, 0.1601, 0.7143, 0.151, 0.7126, 0.1426, 0.7126, 0.1426, 0.7143, 0.151, 0.7126, 0.1426, 0.709, 0.1348, 0.709, 0.1348, 0.7126, 0.1426, 0.2879, 0.1194, 0.2555, 0.1388, 0.2555, 0.1388, 0.2879, 0.1194, 0.709, 0.1348, 0.7035, 0.1275, 0.7035, 0.1275, 0.709, 0.1348, 0.7035, 0.1275, 0.6959, 0.1205, 0.6959, 0.1205, 0.7035, 0.1275, 0.6959, 0.1205, 0.6861, 0.1138, 0.6861, 0.1138, 0.6959, 0.1205, 0.3223, 0.1027, 0.2879, 0.1194, 0.2879, 0.1194, 0.3223, 0.1027, 0.6861, 0.1138, 0.674, 0.1071, 0.674, 0.1071, 0.6861, 0.1138, 0.674, 0.1071, 0.6595, 0.1005, 0.6595, 0.1005, 0.674, 0.1071, 0.3584, 0.08887, 0.3223, 0.1027, 0.3223, 0.1027, 0.3584, 0.08887, 0.6595, 0.1005, 0.6425, 0.09371, 0.6425, 0.09371, 0.6595, 0.1005, 0.6425, 0.09371, 0.6228, 0.08667, 0.6228, 0.08667, 0.6425, 0.09371, 0.3961, 0.07802, 0.3584, 0.08887, 0.3584, 0.08887, 0.3961, 0.07802, 0.6228, 0.08667, 0.6085, 0.08251, 0.6085, 0.08251, 0.6228, 0.08667, 0.6085, 0.08251, 0.5919, 0.07892, 0.5919, 0.07892, 0.6085, 0.08251, 0.5919, 0.07892, 0.5734, 0.07591, 0.5734, 0.07591, 0.5919, 0.07892, 0.4114, 0.07499, 0.3961, 0.07802, 0.3961, 0.07802, 0.4114, 0.07499, 0.5734, 0.07591, 0.5535, 0.0735, 0.5535, 0.0735, 0.5734, 0.07591, 0.4288, 0.07269, 0.4114, 0.07499, 0.4114, 0.07499, 0.4288, 0.07269, 0.5535, 0.0735, 0.5326, 0.07172, 0.5326, 0.07172, 0.5535, 0.0735, 0.448, 0.07112, 0.4288, 0.07269, 0.4288, 0.07269, 0.448, 0.07112, 0.5326, 0.07172, 0.5111, 0.07057, 0.5111, 0.07057, 0.5326, 0.07172, 0.4684, 0.07026, 0.448, 0.07112, 0.448, 0.07112, 0.4684, 0.07026, 0.4896, 0.07008, 0.4684, 0.07026, 0.4684, 0.07026, 0.4896, 0.07008, 0.5111, 0.07057, 0.4896, 0.07008, 0.4896, 0.07008, 0.5111, 0.07057])
me_path24_001.materials.append(mat_svgmat_003)
me_path24_001.use_remesh_fix_poles = True
me_path24_001.use_remesh_preserve_attributes = False
me_path24_001.update()

# ---- objects
ob_path24 = bpy.data.objects.new('path24', me_path24_001)

# ---- transforms, parenting, visibility, modifiers, constraints
ob_path24.location = (-0.51, -0.45, 0.0)
ob_path24.scale = (25.0, 25.0, 25.0)

# ---- collection membership
col_stencil_svg.objects.link(ob_path24)

# ---- scene / render settings (as saved in the file)
scene.frame_start = 1; scene.frame_end = 250; scene.frame_set(1)
scene.render.engine = 'BLENDER_EEVEE_NEXT'
scene.cycles.use_denoising = False
scene.cycles.samples = 128
scene.cycles.sampling_pattern = 'TABULATED_SOBOL'
scene.cycles.use_adaptive_sampling = False
scene.cycles.use_light_tree = False
scene.view_settings.view_transform = 'Filmic'
bpy.context.view_layer.update()

# ---- added for rendering (the .blend has no active camera and no usable light): camera, sun
cam_auto = bpy.data.cameras.new('AutoCamera')
cam_auto.lens = 50.0
cam_auto.sensor_width = 36.0
cam_auto.clip_end = 1000.0
ob_auto_camera = bpy.data.objects.new('AutoCamera', cam_auto)
scene.collection.objects.link(ob_auto_camera)
ob_auto_camera.location = (1.16632, -1.36638, 0.922219)
ob_auto_camera.rotation_euler = (1.09748, -7.21219e-08, 0.694738)
scene.camera = ob_auto_camera
light_auto_sun = bpy.data.lights.new('AutoSun', 'SUN')
light_auto_sun.energy = 3.0
light_auto_sun.angle = 0.0523599
ob_auto_sun = bpy.data.objects.new('AutoSun', light_auto_sun)
scene.collection.objects.link(ob_auto_sun)
ob_auto_sun.rotation_euler = (0.872665, 0.174533, 0.523599)
bpy.context.view_layer.update()
